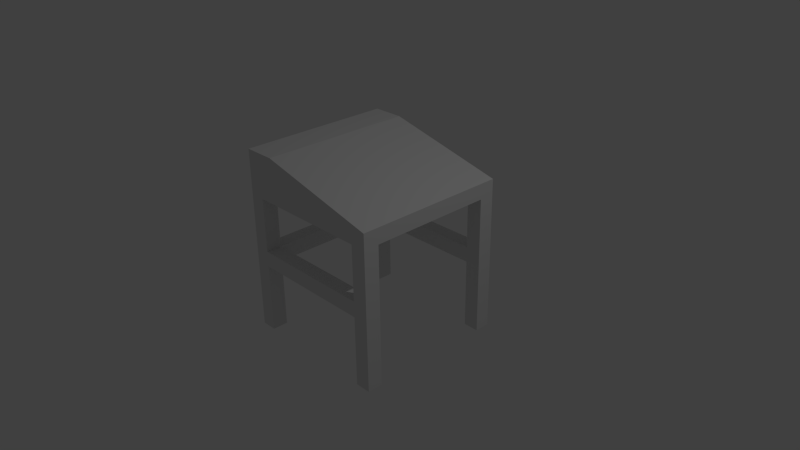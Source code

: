 # Source: school-table.blend  (saved by Blender 2.76.0; exported with 4.5.12 LTS)
import bpy
from mathutils import Matrix  # noqa: F401  (used for matrix-valued properties, if any)

bpy.ops.wm.read_factory_settings(use_empty=True)
scene = bpy.context.scene
scene.name = 'Scene'

# ---- collections
col_collection_1 = bpy.data.collections.new('Collection 1'); scene.collection.children.link(col_collection_1)

# ---- world
world_world = bpy.data.worlds.new('World'); scene.world = world_world
world_world.color = (0.05088, 0.05088, 0.05088)
world_world.use_sun_shadow = False
world_world.sun_shadow_jitter_overblur = 0.0
world_world.cycles.sampling_method = 'MANUAL'
world_world.cycles.sample_map_resolution = 256

# ---- cameras
cam_camera = bpy.data.cameras.new('Camera')
cam_camera.clip_end = 100.0
cam_camera.lens = 35.0
cam_camera.sensor_width = 32.0
cam_camera.sensor_height = 18.0
cam_camera.ortho_scale = 7.314
cam_camera.dof.focus_distance = 0.0
cam_camera.dof.aperture_fstop = 128.0

# ---- lights
light_lamp = bpy.data.lights.new('Lamp', 'POINT')
light_lamp.transmission_factor = 0.0
light_lamp.cutoff_distance = 30.0
light_lamp.energy = 100.0
light_lamp.shadow_buffer_clip_start = 1.001
light_lamp.shadow_soft_size = 0.1
light_lamp.shadow_maximum_resolution = 0.006
light_lamp.use_absolute_resolution = True
light_lamp.cycles.use_multiple_importance_sampling = False

# ---- meshes
me_school_desk = bpy.data.meshes.new('school Desk')
me_school_desk.from_pydata([(4.0, 0.5, -4.0), (4.0, 0.5, -5.0), (-4.0, 0.5, -4.0), (-4.0, 0.5, -5.0), (4.0, -0.5, -5.0), (4.0, -0.5, -4.0), (-4.0, -0.5, -5.0), (-4.0, -0.5, -4.0), (-4.0, 0.5, 4.0), (-4.0, -0.5, 4.0), (-5.0, 0.5, -4.0), (-5.0, 0.5, 4.0), (-5.0, -0.5, -4.0), (-5.0, -0.5, 4.0), (-5.0, 4.0, -4.0), (-4.0, 4.0, -4.0), (-4.0, -5.0, -5.0), (-4.0, -5.0, -4.0), (4.0, -5.0, -4.0), (4.0, -5.0, -5.0), (4.0, 4.0, -5.0), (4.0, 4.0, -4.0), (4.0, 0.5, 4.0), (4.0, -0.5, 4.0), (5.0, 4.0, 4.0), (5.0, -5.0, 4.0), (4.0, -5.0, 4.0), (4.0, 4.0, 4.0), (-5.0, -5.0, 4.0), (-4.0, -5.0, 4.0), (-4.0, 0.5, 5.0), (4.0, 0.5, 5.0), (-4.0, -0.5, 5.0), (4.0, -0.5, 5.0), (-4.0, -5.0, 5.0), (-4.0, 4.0, 5.0), (-4.0, 4.0, 4.0), (4.0, 4.0, 5.0), (4.0, -5.0, 5.0), (-5.0, 6.872, -5.0), (-5.0, 6.872, 5.0), (-2.935, 6.872, -5.0), (-2.935, 6.872, 5.0), (5.0, 5.0, -5.0), (5.0, 5.0, 5.0), (-5.0, 4.0, 4.0), (-4.0, 4.0, -5.0), (5.0, -5.0, -4.0), (5.0, 4.0, -4.0), (-5.0, -5.0, -4.0), (5.0, -5.0, 5.0), (5.0, -5.0, -5.0), (-5.0, -5.0, -5.0), (-5.0, -5.0, 5.0)], [], [(10, 11, 8, 2), (40, 53, 34, 32, 33, 38, 50, 44, 42, 37, 31, 30, 35), (8, 36, 35, 30), (5, 7, 6, 4), (10, 52, 49, 12, 13, 28, 53, 40, 39, 45, 11), (35, 37, 42, 40), (34, 53, 28, 29), (12, 49, 17, 7), (31, 37, 27, 22), (0, 21, 20, 1), (11, 45, 36, 8), (7, 9, 13, 12), (1, 6, 16, 52, 39, 3), (9, 29, 28, 13), (32, 34, 29, 9), (24, 27, 37, 35, 36, 45, 14, 15, 46, 20, 21, 48), (3, 46, 15, 2), (44, 50, 25, 24, 48, 47, 51, 43), (4, 19, 18, 5), (30, 31, 22, 8), (2, 15, 14, 10), (17, 49, 52, 16), (1, 3, 2, 0), (50, 38, 26, 25), (39, 41, 43, 51, 19, 4, 6, 1, 20, 46, 3), (7, 17, 16, 6), (39, 52, 10, 14, 45), (9, 23, 33, 32), (25, 26, 23, 9, 8, 22, 27, 24), (40, 42, 41, 39), (19, 51, 47, 18), (23, 26, 38, 33), (42, 44, 43, 41), (8, 9, 7, 2), (47, 48, 21, 0, 2, 7, 5, 18)])
me_school_desk.use_remesh_preserve_volume = False
me_school_desk.use_remesh_preserve_attributes = False
me_school_desk.use_mirror_vertex_groups = False
me_school_desk.update()

# ---- objects
ob_school_desk = bpy.data.objects.new('school Desk', me_school_desk)
ob_lamp = bpy.data.objects.new('Lamp', light_lamp)
ob_camera = bpy.data.objects.new('Camera', cam_camera)

# ---- transforms, parenting, visibility, modifiers, constraints
ob_school_desk.location = (0.0, 0.0, 0.0)
ob_school_desk.rotation_euler = (1.571, 2.22e-16, 2.22e-16)
ob_school_desk.scale = (0.2109, 0.2109, 0.2109)
ob_school_desk.lineart.crease_threshold = 0.0
ob_lamp.location = (4.076, 1.005, 5.904)
ob_lamp.rotation_euler = (0.6503, 0.05522, 1.866)
ob_lamp.lock_rotations_4d = False
ob_lamp.empty_display_type = 'ARROWS'
ob_lamp.color = (0.0, 0.0, 0.0, 0.0)
ob_lamp.lineart.crease_threshold = 0.0
ob_camera.location = (7.481, -6.508, 5.344)
ob_camera.rotation_euler = (1.109, 0.01082, 0.8149)
ob_camera.lock_rotations_4d = False
ob_camera.empty_display_type = 'ARROWS'
ob_camera.color = (0.0, 0.0, 0.0, 0.0)
ob_camera.display_type = 'WIRE'
ob_camera.lineart.crease_threshold = 0.0

# ---- collection membership
col_collection_1.objects.link(ob_school_desk)
col_collection_1.objects.link(ob_lamp)
col_collection_1.objects.link(ob_camera)

# ---- scene / render settings (as saved in the file)
scene.camera = ob_camera
scene.frame_start = 1; scene.frame_end = 250; scene.frame_set(1)
scene.render.engine = 'BLENDER_EEVEE_NEXT'
scene.render.resolution_percentage = 50
scene.render.dither_intensity = 0.0
scene.cycles.use_denoising = False
scene.cycles.samples = 10
scene.cycles.sampling_pattern = 'TABULATED_SOBOL'
scene.cycles.light_sampling_threshold = 0.0
scene.cycles.use_adaptive_sampling = False
scene.cycles.use_light_tree = False
scene.cycles.blur_glossy = 0.0
scene.cycles.pixel_filter_type = 'GAUSSIAN'
scene.cycles.sample_clamp_indirect = 0.0
scene.view_settings.view_transform = 'Standard'
bpy.context.view_layer.update()
